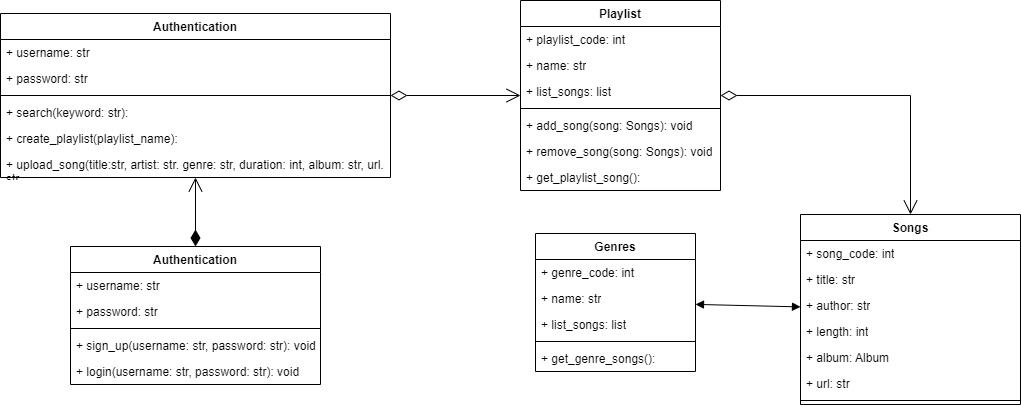

The diagram above was exported from draw.io. Its source (the exported page's mxGraphModel, read from the mxfile embedded in the PNG):
<mxGraphModel dx="2550" dy="1938" grid="1" gridSize="10" guides="1" tooltips="1" connect="1" arrows="1" fold="1" page="1" pageScale="1" pageWidth="827" pageHeight="1169" math="0" shadow="0">
  <root>
    <mxCell id="0" />
    <mxCell id="1" parent="0" />
    <mxCell id="qFVyshFKEQr2DJv-TTnU-17" value="Playlist" style="swimlane;fontStyle=1;align=center;verticalAlign=top;childLayout=stackLayout;horizontal=1;startSize=26;horizontalStack=0;resizeParent=1;resizeParentMax=0;resizeLast=0;collapsible=1;marginBottom=0;whiteSpace=wrap;html=1;" parent="1" vertex="1">
      <mxGeometry x="-30" y="-34" width="200" height="190" as="geometry" />
    </mxCell>
    <mxCell id="qFVyshFKEQr2DJv-TTnU-18" value="+ playlist_code: int" style="text;strokeColor=none;fillColor=none;align=left;verticalAlign=top;spacingLeft=4;spacingRight=4;overflow=hidden;rotatable=0;points=[[0,0.5],[1,0.5]];portConstraint=eastwest;whiteSpace=wrap;html=1;" parent="qFVyshFKEQr2DJv-TTnU-17" vertex="1">
      <mxGeometry y="26" width="200" height="26" as="geometry" />
    </mxCell>
    <mxCell id="qFVyshFKEQr2DJv-TTnU-49" value="+ name: str" style="text;strokeColor=none;fillColor=none;align=left;verticalAlign=top;spacingLeft=4;spacingRight=4;overflow=hidden;rotatable=0;points=[[0,0.5],[1,0.5]];portConstraint=eastwest;whiteSpace=wrap;html=1;" parent="qFVyshFKEQr2DJv-TTnU-17" vertex="1">
      <mxGeometry y="52" width="200" height="26" as="geometry" />
    </mxCell>
    <mxCell id="qFVyshFKEQr2DJv-TTnU-50" value="+ list_songs: list" style="text;strokeColor=none;fillColor=none;align=left;verticalAlign=top;spacingLeft=4;spacingRight=4;overflow=hidden;rotatable=0;points=[[0,0.5],[1,0.5]];portConstraint=eastwest;whiteSpace=wrap;html=1;" parent="qFVyshFKEQr2DJv-TTnU-17" vertex="1">
      <mxGeometry y="78" width="200" height="26" as="geometry" />
    </mxCell>
    <mxCell id="qFVyshFKEQr2DJv-TTnU-19" value="" style="line;strokeWidth=1;fillColor=none;align=left;verticalAlign=middle;spacingTop=-1;spacingLeft=3;spacingRight=3;rotatable=0;labelPosition=right;points=[];portConstraint=eastwest;strokeColor=inherit;" parent="qFVyshFKEQr2DJv-TTnU-17" vertex="1">
      <mxGeometry y="104" width="200" height="8" as="geometry" />
    </mxCell>
    <mxCell id="qFVyshFKEQr2DJv-TTnU-20" value="+ add_song(song: Songs): void&amp;nbsp;" style="text;strokeColor=none;fillColor=none;align=left;verticalAlign=top;spacingLeft=4;spacingRight=4;overflow=hidden;rotatable=0;points=[[0,0.5],[1,0.5]];portConstraint=eastwest;whiteSpace=wrap;html=1;" parent="qFVyshFKEQr2DJv-TTnU-17" vertex="1">
      <mxGeometry y="112" width="200" height="26" as="geometry" />
    </mxCell>
    <mxCell id="qFVyshFKEQr2DJv-TTnU-77" value="+ remove_song(song: Songs): void" style="text;strokeColor=none;fillColor=none;align=left;verticalAlign=top;spacingLeft=4;spacingRight=4;overflow=hidden;rotatable=0;points=[[0,0.5],[1,0.5]];portConstraint=eastwest;whiteSpace=wrap;html=1;" parent="qFVyshFKEQr2DJv-TTnU-17" vertex="1">
      <mxGeometry y="138" width="200" height="26" as="geometry" />
    </mxCell>
    <mxCell id="Ic753x1v-RSzm6656aVl-6" value="+ get_playlist_song():" style="text;strokeColor=none;fillColor=none;align=left;verticalAlign=top;spacingLeft=4;spacingRight=4;overflow=hidden;rotatable=0;points=[[0,0.5],[1,0.5]];portConstraint=eastwest;whiteSpace=wrap;html=1;" vertex="1" parent="qFVyshFKEQr2DJv-TTnU-17">
      <mxGeometry y="164" width="200" height="26" as="geometry" />
    </mxCell>
    <mxCell id="qFVyshFKEQr2DJv-TTnU-21" value="Songs" style="swimlane;fontStyle=1;align=center;verticalAlign=top;childLayout=stackLayout;horizontal=1;startSize=26;horizontalStack=0;resizeParent=1;resizeParentMax=0;resizeLast=0;collapsible=1;marginBottom=0;whiteSpace=wrap;html=1;" parent="1" vertex="1">
      <mxGeometry x="250" y="180" width="220" height="190" as="geometry" />
    </mxCell>
    <mxCell id="qFVyshFKEQr2DJv-TTnU-41" value="+ song_code: int" style="text;strokeColor=none;fillColor=none;align=left;verticalAlign=top;spacingLeft=4;spacingRight=4;overflow=hidden;rotatable=0;points=[[0,0.5],[1,0.5]];portConstraint=eastwest;whiteSpace=wrap;html=1;" parent="qFVyshFKEQr2DJv-TTnU-21" vertex="1">
      <mxGeometry y="26" width="220" height="26" as="geometry" />
    </mxCell>
    <mxCell id="qFVyshFKEQr2DJv-TTnU-22" value="+ title: str" style="text;strokeColor=none;fillColor=none;align=left;verticalAlign=top;spacingLeft=4;spacingRight=4;overflow=hidden;rotatable=0;points=[[0,0.5],[1,0.5]];portConstraint=eastwest;whiteSpace=wrap;html=1;" parent="qFVyshFKEQr2DJv-TTnU-21" vertex="1">
      <mxGeometry y="52" width="220" height="26" as="geometry" />
    </mxCell>
    <mxCell id="qFVyshFKEQr2DJv-TTnU-43" value="+ author: str" style="text;strokeColor=none;fillColor=none;align=left;verticalAlign=top;spacingLeft=4;spacingRight=4;overflow=hidden;rotatable=0;points=[[0,0.5],[1,0.5]];portConstraint=eastwest;whiteSpace=wrap;html=1;" parent="qFVyshFKEQr2DJv-TTnU-21" vertex="1">
      <mxGeometry y="78" width="220" height="26" as="geometry" />
    </mxCell>
    <mxCell id="qFVyshFKEQr2DJv-TTnU-40" value="+ length: int" style="text;strokeColor=none;fillColor=none;align=left;verticalAlign=top;spacingLeft=4;spacingRight=4;overflow=hidden;rotatable=0;points=[[0,0.5],[1,0.5]];portConstraint=eastwest;whiteSpace=wrap;html=1;" parent="qFVyshFKEQr2DJv-TTnU-21" vertex="1">
      <mxGeometry y="104" width="220" height="26" as="geometry" />
    </mxCell>
    <mxCell id="qFVyshFKEQr2DJv-TTnU-39" value="+ album: Album" style="text;strokeColor=none;fillColor=none;align=left;verticalAlign=top;spacingLeft=4;spacingRight=4;overflow=hidden;rotatable=0;points=[[0,0.5],[1,0.5]];portConstraint=eastwest;whiteSpace=wrap;html=1;" parent="qFVyshFKEQr2DJv-TTnU-21" vertex="1">
      <mxGeometry y="130" width="220" height="26" as="geometry" />
    </mxCell>
    <mxCell id="qFVyshFKEQr2DJv-TTnU-73" value="+ url: str" style="text;strokeColor=none;fillColor=none;align=left;verticalAlign=top;spacingLeft=4;spacingRight=4;overflow=hidden;rotatable=0;points=[[0,0.5],[1,0.5]];portConstraint=eastwest;whiteSpace=wrap;html=1;" parent="qFVyshFKEQr2DJv-TTnU-21" vertex="1">
      <mxGeometry y="156" width="220" height="26" as="geometry" />
    </mxCell>
    <mxCell id="qFVyshFKEQr2DJv-TTnU-23" value="" style="line;strokeWidth=1;fillColor=none;align=left;verticalAlign=middle;spacingTop=-1;spacingLeft=3;spacingRight=3;rotatable=0;labelPosition=right;points=[];portConstraint=eastwest;strokeColor=inherit;" parent="qFVyshFKEQr2DJv-TTnU-21" vertex="1">
      <mxGeometry y="182" width="220" height="8" as="geometry" />
    </mxCell>
    <mxCell id="qFVyshFKEQr2DJv-TTnU-25" value="Genres" style="swimlane;fontStyle=1;align=center;verticalAlign=top;childLayout=stackLayout;horizontal=1;startSize=26;horizontalStack=0;resizeParent=1;resizeParentMax=0;resizeLast=0;collapsible=1;marginBottom=0;whiteSpace=wrap;html=1;" parent="1" vertex="1">
      <mxGeometry x="-15" y="199" width="160" height="138" as="geometry" />
    </mxCell>
    <mxCell id="qFVyshFKEQr2DJv-TTnU-26" value="+ genre_code: int&amp;nbsp;" style="text;strokeColor=none;fillColor=none;align=left;verticalAlign=top;spacingLeft=4;spacingRight=4;overflow=hidden;rotatable=0;points=[[0,0.5],[1,0.5]];portConstraint=eastwest;whiteSpace=wrap;html=1;" parent="qFVyshFKEQr2DJv-TTnU-25" vertex="1">
      <mxGeometry y="26" width="160" height="26" as="geometry" />
    </mxCell>
    <mxCell id="qFVyshFKEQr2DJv-TTnU-51" value="+ name: str" style="text;strokeColor=none;fillColor=none;align=left;verticalAlign=top;spacingLeft=4;spacingRight=4;overflow=hidden;rotatable=0;points=[[0,0.5],[1,0.5]];portConstraint=eastwest;whiteSpace=wrap;html=1;" parent="qFVyshFKEQr2DJv-TTnU-25" vertex="1">
      <mxGeometry y="52" width="160" height="26" as="geometry" />
    </mxCell>
    <mxCell id="qFVyshFKEQr2DJv-TTnU-52" value="+ list_songs: list" style="text;strokeColor=none;fillColor=none;align=left;verticalAlign=top;spacingLeft=4;spacingRight=4;overflow=hidden;rotatable=0;points=[[0,0.5],[1,0.5]];portConstraint=eastwest;whiteSpace=wrap;html=1;" parent="qFVyshFKEQr2DJv-TTnU-25" vertex="1">
      <mxGeometry y="78" width="160" height="26" as="geometry" />
    </mxCell>
    <mxCell id="qFVyshFKEQr2DJv-TTnU-27" value="" style="line;strokeWidth=1;fillColor=none;align=left;verticalAlign=middle;spacingTop=-1;spacingLeft=3;spacingRight=3;rotatable=0;labelPosition=right;points=[];portConstraint=eastwest;strokeColor=inherit;" parent="qFVyshFKEQr2DJv-TTnU-25" vertex="1">
      <mxGeometry y="104" width="160" height="8" as="geometry" />
    </mxCell>
    <mxCell id="Ic753x1v-RSzm6656aVl-5" value="+ get_genre_songs():" style="text;strokeColor=none;fillColor=none;align=left;verticalAlign=top;spacingLeft=4;spacingRight=4;overflow=hidden;rotatable=0;points=[[0,0.5],[1,0.5]];portConstraint=eastwest;whiteSpace=wrap;html=1;" vertex="1" parent="qFVyshFKEQr2DJv-TTnU-25">
      <mxGeometry y="112" width="160" height="26" as="geometry" />
    </mxCell>
    <mxCell id="qFVyshFKEQr2DJv-TTnU-53" value="" style="endArrow=open;html=1;endSize=12;startArrow=diamondThin;startSize=14;startFill=0;edgeStyle=orthogonalEdgeStyle;align=left;verticalAlign=bottom;rounded=0;" parent="1" source="qFVyshFKEQr2DJv-TTnU-17" target="qFVyshFKEQr2DJv-TTnU-21" edge="1">
      <mxGeometry x="-1" y="3" relative="1" as="geometry">
        <mxPoint x="340" y="340" as="sourcePoint" />
        <mxPoint x="630" y="340" as="targetPoint" />
      </mxGeometry>
    </mxCell>
    <mxCell id="qFVyshFKEQr2DJv-TTnU-58" value="" style="endArrow=block;startArrow=block;endFill=1;startFill=1;html=1;rounded=0;" parent="1" source="qFVyshFKEQr2DJv-TTnU-21" target="qFVyshFKEQr2DJv-TTnU-25" edge="1">
      <mxGeometry width="160" relative="1" as="geometry">
        <mxPoint x="370" y="260" as="sourcePoint" />
        <mxPoint x="530" y="260" as="targetPoint" />
      </mxGeometry>
    </mxCell>
    <mxCell id="qFVyshFKEQr2DJv-TTnU-59" value="" style="endArrow=open;html=1;endSize=12;startArrow=diamondThin;startSize=14;startFill=0;edgeStyle=orthogonalEdgeStyle;align=left;verticalAlign=bottom;rounded=0;" parent="1" source="Ic753x1v-RSzm6656aVl-7" target="qFVyshFKEQr2DJv-TTnU-17" edge="1">
      <mxGeometry x="-1" y="3" relative="1" as="geometry">
        <mxPoint x="-160" y="61" as="sourcePoint" />
        <mxPoint x="110" y="190" as="targetPoint" />
      </mxGeometry>
    </mxCell>
    <mxCell id="qFVyshFKEQr2DJv-TTnU-107" value="Authentication" style="swimlane;fontStyle=1;align=center;verticalAlign=top;childLayout=stackLayout;horizontal=1;startSize=26;horizontalStack=0;resizeParent=1;resizeParentMax=0;resizeLast=0;collapsible=1;marginBottom=0;whiteSpace=wrap;html=1;" parent="1" vertex="1">
      <mxGeometry x="-480" y="212" width="250" height="138" as="geometry" />
    </mxCell>
    <mxCell id="qFVyshFKEQr2DJv-TTnU-14" value="+ username: str" style="text;strokeColor=none;fillColor=none;align=left;verticalAlign=top;spacingLeft=4;spacingRight=4;overflow=hidden;rotatable=0;points=[[0,0.5],[1,0.5]];portConstraint=eastwest;whiteSpace=wrap;html=1;" parent="qFVyshFKEQr2DJv-TTnU-107" vertex="1">
      <mxGeometry y="26" width="250" height="26" as="geometry" />
    </mxCell>
    <mxCell id="qFVyshFKEQr2DJv-TTnU-32" value="+ password: str" style="text;strokeColor=none;fillColor=none;align=left;verticalAlign=top;spacingLeft=4;spacingRight=4;overflow=hidden;rotatable=0;points=[[0,0.5],[1,0.5]];portConstraint=eastwest;whiteSpace=wrap;html=1;" parent="qFVyshFKEQr2DJv-TTnU-107" vertex="1">
      <mxGeometry y="52" width="250" height="26" as="geometry" />
    </mxCell>
    <mxCell id="qFVyshFKEQr2DJv-TTnU-109" value="" style="line;strokeWidth=1;fillColor=none;align=left;verticalAlign=middle;spacingTop=-1;spacingLeft=3;spacingRight=3;rotatable=0;labelPosition=right;points=[];portConstraint=eastwest;strokeColor=inherit;" parent="qFVyshFKEQr2DJv-TTnU-107" vertex="1">
      <mxGeometry y="78" width="250" height="8" as="geometry" />
    </mxCell>
    <mxCell id="qFVyshFKEQr2DJv-TTnU-81" value="+ sign_up(username: str, password: str): void" style="text;strokeColor=none;fillColor=none;align=left;verticalAlign=top;spacingLeft=4;spacingRight=4;overflow=hidden;rotatable=0;points=[[0,0.5],[1,0.5]];portConstraint=eastwest;whiteSpace=wrap;html=1;" parent="qFVyshFKEQr2DJv-TTnU-107" vertex="1">
      <mxGeometry y="86" width="250" height="26" as="geometry" />
    </mxCell>
    <mxCell id="qFVyshFKEQr2DJv-TTnU-16" value="+ login(username: str, password: str): void" style="text;strokeColor=none;fillColor=none;align=left;verticalAlign=top;spacingLeft=4;spacingRight=4;overflow=hidden;rotatable=0;points=[[0,0.5],[1,0.5]];portConstraint=eastwest;whiteSpace=wrap;html=1;" parent="qFVyshFKEQr2DJv-TTnU-107" vertex="1">
      <mxGeometry y="112" width="250" height="26" as="geometry" />
    </mxCell>
    <mxCell id="qFVyshFKEQr2DJv-TTnU-117" value="" style="endArrow=open;html=1;endSize=12;startArrow=diamondThin;startSize=14;startFill=1;edgeStyle=orthogonalEdgeStyle;align=left;verticalAlign=bottom;rounded=0;" parent="1" source="qFVyshFKEQr2DJv-TTnU-107" target="Ic753x1v-RSzm6656aVl-7" edge="1">
      <mxGeometry x="-1" y="3" relative="1" as="geometry">
        <mxPoint x="-240.00307692307712" y="221" as="sourcePoint" />
        <mxPoint x="-290" y="140" as="targetPoint" />
      </mxGeometry>
    </mxCell>
    <mxCell id="Ic753x1v-RSzm6656aVl-7" value="Authentication" style="swimlane;fontStyle=1;align=center;verticalAlign=top;childLayout=stackLayout;horizontal=1;startSize=26;horizontalStack=0;resizeParent=1;resizeParentMax=0;resizeLast=0;collapsible=1;marginBottom=0;whiteSpace=wrap;html=1;" vertex="1" parent="1">
      <mxGeometry x="-550" y="-21" width="390" height="164" as="geometry" />
    </mxCell>
    <mxCell id="Ic753x1v-RSzm6656aVl-8" value="+ username: str" style="text;strokeColor=none;fillColor=none;align=left;verticalAlign=top;spacingLeft=4;spacingRight=4;overflow=hidden;rotatable=0;points=[[0,0.5],[1,0.5]];portConstraint=eastwest;whiteSpace=wrap;html=1;" vertex="1" parent="Ic753x1v-RSzm6656aVl-7">
      <mxGeometry y="26" width="390" height="26" as="geometry" />
    </mxCell>
    <mxCell id="Ic753x1v-RSzm6656aVl-9" value="+ password: str" style="text;strokeColor=none;fillColor=none;align=left;verticalAlign=top;spacingLeft=4;spacingRight=4;overflow=hidden;rotatable=0;points=[[0,0.5],[1,0.5]];portConstraint=eastwest;whiteSpace=wrap;html=1;" vertex="1" parent="Ic753x1v-RSzm6656aVl-7">
      <mxGeometry y="52" width="390" height="26" as="geometry" />
    </mxCell>
    <mxCell id="Ic753x1v-RSzm6656aVl-10" value="" style="line;strokeWidth=1;fillColor=none;align=left;verticalAlign=middle;spacingTop=-1;spacingLeft=3;spacingRight=3;rotatable=0;labelPosition=right;points=[];portConstraint=eastwest;strokeColor=inherit;" vertex="1" parent="Ic753x1v-RSzm6656aVl-7">
      <mxGeometry y="78" width="390" height="8" as="geometry" />
    </mxCell>
    <mxCell id="Ic753x1v-RSzm6656aVl-11" value="+ search(keyword: str):&amp;nbsp;" style="text;strokeColor=none;fillColor=none;align=left;verticalAlign=top;spacingLeft=4;spacingRight=4;overflow=hidden;rotatable=0;points=[[0,0.5],[1,0.5]];portConstraint=eastwest;whiteSpace=wrap;html=1;" vertex="1" parent="Ic753x1v-RSzm6656aVl-7">
      <mxGeometry y="86" width="390" height="26" as="geometry" />
    </mxCell>
    <mxCell id="Ic753x1v-RSzm6656aVl-12" value="+ create_playlist(playlist_name):" style="text;strokeColor=none;fillColor=none;align=left;verticalAlign=top;spacingLeft=4;spacingRight=4;overflow=hidden;rotatable=0;points=[[0,0.5],[1,0.5]];portConstraint=eastwest;whiteSpace=wrap;html=1;" vertex="1" parent="Ic753x1v-RSzm6656aVl-7">
      <mxGeometry y="112" width="390" height="26" as="geometry" />
    </mxCell>
    <mxCell id="Ic753x1v-RSzm6656aVl-13" value="+ upload_song(title:str, artist: str. genre: str, duration: int, album: str, url. str" style="text;strokeColor=none;fillColor=none;align=left;verticalAlign=top;spacingLeft=4;spacingRight=4;overflow=hidden;rotatable=0;points=[[0,0.5],[1,0.5]];portConstraint=eastwest;whiteSpace=wrap;html=1;" vertex="1" parent="Ic753x1v-RSzm6656aVl-7">
      <mxGeometry y="138" width="390" height="26" as="geometry" />
    </mxCell>
  </root>
</mxGraphModel>